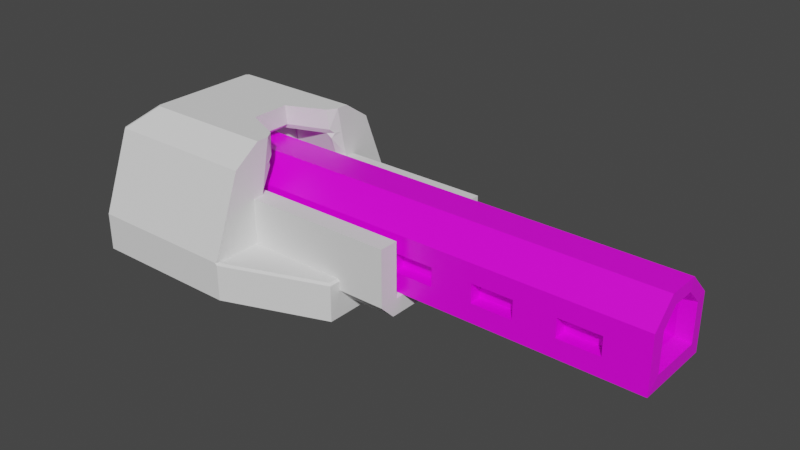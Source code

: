 # Source: Scattercannon.blend  (saved by Blender 2.90.8; exported with 4.5.12 LTS)
import bpy
from mathutils import Matrix  # noqa: F401  (used for matrix-valued properties, if any)

bpy.ops.wm.read_factory_settings(use_empty=True)
scene = bpy.context.scene
scene.name = 'Scene'

# ---- collections
col_collection = bpy.data.collections.new('Collection'); scene.collection.children.link(col_collection)

# ---- images (referenced by path relative to the original .blend; pixels are not part of the script)
import os
ASSET_DIR = os.environ.get("B2B_ASSET_DIR", "")  # directory of the original .blend (textures are referenced by path, not embedded)
HERE = os.path.dirname(os.path.abspath(__file__))  # packed textures are extracted next to this script under _unpacked/

def load_image(name, relpath, width, height, colorspace="sRGB"):
    """Load a texture the original file referenced (path relative to the .blend, or extracted next to this script)."""
    p = next((c for c in (os.path.join(HERE, relpath), os.path.join(ASSET_DIR, relpath)) if relpath and os.path.exists(c)), "")
    if p:
        img = bpy.data.images.load(p, check_existing=True)
        img.name = name
    else:  # same state as the original file: an image datablock whose file is absent (Cycles renders it pink)
        img = bpy.data.images.new(name, width, height)
        img.source = "FILE"
        img.filepath = "//" + (relpath or name)
    img.colorspace_settings.name = colorspace
    return img
img_material_base_color = load_image('Material Base Color', 'Scattercannon/ScattercannonBarrel.png', 1024, 1024, 'sRGB')

# ---- materials (node trees are filled in below, after node groups)
mat_material = bpy.data.materials.new('Material')
mat_material.alpha_threshold = 0.0
mat_material.use_transparent_shadow = False
mat_material.line_color = (0.0, 0.0, 0.0, 1.0)

# ---- material node trees
mat_material.use_nodes = True; mat_material.node_tree.nodes.clear()
_N = mat_material.node_tree.nodes; _L = mat_material.node_tree.links
n0 = _N.new('ShaderNodeOutputMaterial'); n0.name = 'Material Output'; n0.location = (300, 300)
n1 = _N.new('ShaderNodeBsdfPrincipled'); n1.name = 'Principled BSDF'; n1.location = (10, 300)
n1.distribution = 'GGX'
n1.subsurface_method = 'BURLEY'
n1.inputs[2].default_value = 0.4
n1.inputs[3].default_value = 1.45
n1.inputs[27].default_value = (0.0, 0.0, 0.0, 1.0)
n1.inputs[28].default_value = 1.0
n2 = _N.new('ShaderNodeTexImage'); n2.name = 'Image Texture'; n2.location = (-280, 280)
n2.image = img_material_base_color
_L.new(n1.outputs[0], n0.inputs[0])
_L.new(n2.outputs[0], n1.inputs[0])
n0.is_active_output = True

# ---- world
world_world = bpy.data.worlds.new('World'); scene.world = world_world
world_world.use_nodes = True; world_world.node_tree.nodes.clear()
_N = world_world.node_tree.nodes; _L = world_world.node_tree.links
n0 = _N.new('ShaderNodeOutputWorld'); n0.name = 'World Output'; n0.location = (300, 300)
n1 = _N.new('ShaderNodeBackground'); n1.name = 'Background'; n1.location = (10, 300)
n1.inputs[0].default_value = (0.05088, 0.05088, 0.05088, 1.0)
_L.new(n1.outputs[0], n0.inputs[0])
n0.is_active_output = True
world_world.color = (0.05088, 0.05088, 0.05088)
world_world.use_sun_shadow = False
world_world.sun_shadow_jitter_overblur = 0.0

# ---- meshes
me_cube = bpy.data.meshes.new('Cube')
me_cube.from_pydata([(2.052, -0.0561, 0.1436), (2.048, 0.1978, -0.1978), (2.052, -0.1349, 0.06481), (2.048, -0.1978, -0.1978), (2.052, 0.1349, -0.1262), (-0.1989, 0.1978, -0.1978), (2.052, -0.1349, -0.1262), (-0.1989, -0.1978, -0.1978), (2.048, 0.1978, 0.08223), (2.048, 0.08223, 0.1978), (2.048, -0.08223, 0.1978), (2.048, -0.1978, 0.08223), (-0.1989, 0.08223, 0.1978), (-0.1989, 0.1978, 0.08223), (-0.1989, -0.1978, 0.08223), (-0.1989, -0.08223, 0.1978), (2.052, 0.0561, 0.1436), (2.052, 0.1349, 0.06481), (1.983, -0.1192, -0.1083), (1.983, 0.1192, -0.1083), (1.983, 0.04956, 0.1301), (1.983, -0.04956, 0.1301), (1.983, 0.1192, 0.06045), (1.983, -0.1192, 0.06045), (-0.1338, -0.1192, -0.1083), (-0.1338, 0.1192, -0.1083), (-0.1338, 0.04956, 0.1301), (-0.1338, -0.04956, 0.1301), (-0.1338, 0.1192, 0.06045), (-0.1338, -0.1192, 0.06045), (2.052, -0.1349, 0.001138), (2.052, -0.1349, -0.06254), (2.048, -0.1978, -0.0111), (2.048, -0.1978, -0.1044), (-0.1989, -0.1978, -0.0111), (-0.1989, -0.1978, -0.1044), (1.983, -0.1192, 0.004202), (1.983, -0.1192, -0.05205), (-0.1338, -0.1192, 0.004202), (-0.1338, -0.1192, -0.05205), (2.052, 0.1349, 0.001138), (2.052, 0.1349, -0.06254), (-0.1989, 0.1978, -0.1044), (-0.1989, 0.1978, -0.0111), (2.048, 0.1978, -0.0111), (2.048, 0.1978, -0.1044), (1.983, 0.1192, 0.004202), (1.983, 0.1192, -0.05205), (-0.1338, 0.1192, 0.004202), (-0.1338, 0.1192, -0.05205), (1.844, 0.1978, -0.1978), (1.639, 0.1978, -0.1978), (1.435, 0.1978, -0.1978), (1.231, 0.1978, -0.1978), (1.027, 0.1978, -0.1978), (0.8224, 0.1978, -0.1978), (0.6181, 0.1978, -0.1978), (0.4139, 0.1978, -0.1978), (0.2096, 0.1978, -0.1978), (0.005378, 0.1978, -0.1978), (0.005378, -0.1978, -0.1978), (0.2096, -0.1978, -0.1978), (0.4139, -0.1978, -0.1978), (0.6181, -0.1978, -0.1978), (0.8224, -0.1978, -0.1978), (1.027, -0.1978, -0.1978), (1.231, -0.1978, -0.1978), (1.435, -0.1978, -0.1978), (1.639, -0.1978, -0.1978), (1.844, -0.1978, -0.1978), (1.844, -0.08223, 0.1978), (1.639, -0.08223, 0.1978), (1.435, -0.08223, 0.1978), (1.231, -0.08223, 0.1978), (1.027, -0.08223, 0.1978), (0.8224, -0.08223, 0.1978), (0.6181, -0.08223, 0.1978), (0.4139, -0.08223, 0.1978), (0.2096, -0.08223, 0.1978), (0.005378, -0.08223, 0.1978), (0.005378, -0.1978, 0.08223), (0.2096, -0.1978, 0.08223), (0.4139, -0.1978, 0.08223), (0.6181, -0.1978, 0.08223), (0.8224, -0.1978, 0.08223), (1.027, -0.1978, 0.08223), (1.231, -0.1978, 0.08223), (1.435, -0.1978, 0.08223), (1.639, -0.1978, 0.08223), (1.844, -0.1978, 0.08223), (0.005378, 0.08223, 0.1978), (0.2096, 0.08223, 0.1978), (0.4139, 0.08223, 0.1978), (0.6181, 0.08223, 0.1978), (0.8224, 0.08223, 0.1978), (1.027, 0.08223, 0.1978), (1.231, 0.08223, 0.1978), (1.435, 0.08223, 0.1978), (1.639, 0.08223, 0.1978), (1.844, 0.08223, 0.1978), (1.844, 0.1978, 0.08223), (1.639, 0.1978, 0.08223), (1.435, 0.1978, 0.08223), (1.231, 0.1978, 0.08223), (1.027, 0.1978, 0.08223), (0.8224, 0.1978, 0.08223), (0.6181, 0.1978, 0.08223), (0.4139, 0.1978, 0.08223), (0.2096, 0.1978, 0.08223), (0.005378, 0.1978, 0.08223), (1.844, -0.1978, -0.1044), (1.639, -0.1978, -0.1044), (1.435, -0.1978, -0.1044), (1.231, -0.1978, -0.1044), (1.027, -0.1978, -0.1044), (0.8224, -0.1978, -0.1044), (0.6181, -0.1978, -0.1044), (0.4139, -0.1978, -0.1044), (0.2096, -0.1978, -0.1044), (0.005378, -0.1978, -0.1044), (1.844, -0.1978, -0.0111), (1.639, -0.1978, -0.0111), (1.435, -0.1978, -0.0111), (1.231, -0.1978, -0.0111), (1.027, -0.1978, -0.0111), (0.8224, -0.1978, -0.0111), (0.6181, -0.1978, -0.0111), (0.4139, -0.1978, -0.0111), (0.2096, -0.1978, -0.0111), (0.005378, -0.1978, -0.0111), (0.005378, 0.1978, -0.1044), (0.2096, 0.1978, -0.1044), (0.4139, 0.1978, -0.1044), (0.6181, 0.1978, -0.1044), (0.8224, 0.1978, -0.1044), (1.027, 0.1978, -0.1044), (1.231, 0.1978, -0.1044), (1.435, 0.1978, -0.1044), (1.639, 0.1978, -0.1044), (1.844, 0.1978, -0.1044), (0.005378, 0.1978, -0.0111), (0.2096, 0.1978, -0.0111), (0.4139, 0.1978, -0.0111), (0.6181, 0.1978, -0.0111), (0.8224, 0.1978, -0.0111), (1.027, 0.1978, -0.0111), (1.231, 0.1978, -0.0111), (1.435, 0.1978, -0.0111), (1.639, 0.1978, -0.0111), (1.844, 0.1978, -0.0111), (1.844, -0.1334, -0.1044), (1.639, -0.1334, -0.1044), (1.435, -0.1334, -0.1044), (1.231, -0.1334, -0.1044), (1.027, -0.1334, -0.1044), (0.8224, -0.1334, -0.1044), (0.6181, -0.1334, -0.1044), (0.4139, -0.1334, -0.1044), (0.2096, -0.1334, -0.1044), (0.005378, -0.1334, -0.1044), (1.844, -0.1334, -0.0111), (1.639, -0.1334, -0.0111), (1.435, -0.1334, -0.0111), (1.231, -0.1334, -0.0111), (1.027, -0.1334, -0.0111), (0.8224, -0.1334, -0.0111), (0.6181, -0.1334, -0.0111), (0.4139, -0.1334, -0.0111), (0.2096, -0.1334, -0.0111), (0.005378, -0.1334, -0.0111), (0.005378, 0.1334, -0.1044), (0.2096, 0.1334, -0.1044), (0.4139, 0.1334, -0.1044), (0.6181, 0.1334, -0.1044), (0.8224, 0.1334, -0.1044), (1.027, 0.1334, -0.1044), (1.231, 0.1334, -0.1044), (1.435, 0.1334, -0.1044), (1.639, 0.1334, -0.1044), (1.844, 0.1334, -0.1044), (0.005378, 0.1334, -0.0111), (0.2096, 0.1334, -0.0111), (0.4139, 0.1334, -0.0111), (0.6181, 0.1334, -0.0111), (0.8224, 0.1334, -0.0111), (1.027, 0.1334, -0.0111), (1.231, 0.1334, -0.0111), (1.435, 0.1334, -0.0111), (1.639, 0.1334, -0.0111), (1.844, 0.1334, -0.0111)], [], [(129, 80, 14, 34), (7, 35, 34, 14, 15, 12, 13, 43, 42, 5), (31, 6, 18, 37), (50, 1, 3, 69), (90, 12, 15, 79), (33, 3, 6, 31), (79, 15, 14, 80), (99, 9, 8, 100), (149, 100, 8, 44), (10, 11, 2, 0), (44, 8, 17, 40), (9, 10, 0, 16), (3, 1, 4, 6), (8, 9, 16, 17), (21, 23, 29, 27), (40, 17, 22, 46), (16, 0, 21, 20), (0, 2, 23, 21), (17, 16, 20, 22), (6, 4, 19, 18), (25, 49, 48, 28, 26, 27, 29, 38, 39, 24), (22, 20, 26, 28), (18, 19, 25, 24), (37, 18, 24, 39), (46, 22, 28, 48), (20, 21, 27, 26), (23, 36, 38, 29), (36, 37, 39, 38), (11, 32, 30, 2), (32, 33, 31, 30), (2, 30, 36, 23), (30, 31, 37, 36), (60, 119, 35, 7), (119, 129, 34, 35), (19, 47, 49, 25), (47, 46, 48, 49), (4, 41, 47, 19), (41, 40, 46, 47), (1, 45, 41, 4), (45, 44, 40, 41), (50, 139, 45, 1), (139, 149, 44, 45), (42, 43, 140, 130), (125, 115, 155, 165), (131, 141, 142, 132), (120, 121, 161, 160), (133, 143, 144, 134), (114, 124, 164, 154), (135, 145, 146, 136), (146, 147, 187, 186), (137, 147, 148, 138), (133, 132, 172, 173), (5, 42, 130, 59), (59, 130, 131, 58), (58, 131, 132, 57), (57, 132, 133, 56), (56, 133, 134, 55), (55, 134, 135, 54), (54, 135, 136, 53), (53, 136, 137, 52), (52, 137, 138, 51), (51, 138, 139, 50), (33, 32, 120, 110), (123, 113, 153, 163), (111, 121, 122, 112), (119, 118, 158, 159), (113, 123, 124, 114), (149, 139, 179, 189), (115, 125, 126, 116), (112, 122, 162, 152), (117, 127, 128, 118), (144, 145, 185, 184), (3, 33, 110, 69), (69, 110, 111, 68), (68, 111, 112, 67), (67, 112, 113, 66), (66, 113, 114, 65), (65, 114, 115, 64), (64, 115, 116, 63), (63, 116, 117, 62), (62, 117, 118, 61), (61, 118, 119, 60), (43, 13, 109, 140), (140, 109, 108, 141), (141, 108, 107, 142), (142, 107, 106, 143), (143, 106, 105, 144), (144, 105, 104, 145), (145, 104, 103, 146), (146, 103, 102, 147), (147, 102, 101, 148), (148, 101, 100, 149), (12, 90, 109, 13), (90, 91, 108, 109), (91, 92, 107, 108), (92, 93, 106, 107), (93, 94, 105, 106), (94, 95, 104, 105), (95, 96, 103, 104), (96, 97, 102, 103), (97, 98, 101, 102), (98, 99, 100, 101), (10, 70, 89, 11), (70, 71, 88, 89), (71, 72, 87, 88), (72, 73, 86, 87), (73, 74, 85, 86), (74, 75, 84, 85), (75, 76, 83, 84), (76, 77, 82, 83), (77, 78, 81, 82), (78, 79, 80, 81), (9, 99, 70, 10), (99, 98, 71, 70), (98, 97, 72, 71), (97, 96, 73, 72), (96, 95, 74, 73), (95, 94, 75, 74), (94, 93, 76, 75), (93, 92, 77, 76), (92, 91, 78, 77), (91, 90, 79, 78), (5, 59, 60, 7), (59, 58, 61, 60), (58, 57, 62, 61), (57, 56, 63, 62), (56, 55, 64, 63), (55, 54, 65, 64), (54, 53, 66, 65), (53, 52, 67, 66), (52, 51, 68, 67), (51, 50, 69, 68), (32, 11, 89, 120), (120, 89, 88, 121), (121, 88, 87, 122), (122, 87, 86, 123), (123, 86, 85, 124), (124, 85, 84, 125), (125, 84, 83, 126), (126, 83, 82, 127), (127, 82, 81, 128), (128, 81, 80, 129), (170, 180, 181, 171), (172, 182, 183, 173), (174, 184, 185, 175), (176, 186, 187, 177), (178, 188, 189, 179), (150, 160, 161, 151), (152, 162, 163, 153), (154, 164, 165, 155), (156, 166, 167, 157), (158, 168, 169, 159), (135, 134, 174, 175), (148, 149, 189, 188), (116, 126, 166, 156), (122, 123, 163, 162), (130, 140, 180, 170), (127, 117, 157, 167), (137, 136, 176, 177), (141, 131, 171, 181), (118, 128, 168, 158), (111, 110, 150, 151), (124, 125, 165, 164), (132, 142, 182, 172), (129, 119, 159, 169), (139, 138, 178, 179), (143, 133, 173, 183), (113, 112, 152, 153), (126, 127, 167, 166), (134, 144, 184, 174), (140, 141, 181, 180), (145, 135, 175, 185), (115, 114, 154, 155), (128, 129, 169, 168), (136, 146, 186, 176), (142, 143, 183, 182), (110, 120, 160, 150), (147, 137, 177, 187), (117, 116, 156, 157), (121, 111, 151, 161), (131, 130, 170, 171), (138, 148, 188, 178)])
_uv = me_cube.uv_layers.new(name='UVMap')
_uv.uv.foreach_set('vector', [0.493, 0.9773, 0.552, 0.9773, 0.552, 1.0, 0.493, 1.0, 0.375, 0.0, 0.434, 0.0, 0.493, 0.0, 0.552, 0.0, 0.625, 0.07302, 0.625, 0.177, 0.552, 0.25, 0.493, 0.25, 0.434, 0.25, 0.375, 0.25, 0.434, 0.75, 0.375, 0.75, 0.375, 0.75, 0.434, 0.75, 0.3523, 0.5, 0.375, 0.5, 0.375, 0.75, 0.3523, 0.75, 0.8523, 0.573, 0.875, 0.573, 0.875, 0.677, 0.8523, 0.677, 0.434, 0.75, 0.375, 0.75, 0.375, 0.75, 0.434, 0.75, 0.625, 0.9773, 0.625, 1.0, 0.552, 1.0, 0.552, 0.9773, 0.625, 0.4773, 0.625, 0.5, 0.552, 0.5, 0.552, 0.4773, 0.493, 0.4773, 0.552, 0.4773, 0.552, 0.5, 0.493, 0.5, 0.625, 0.75, 0.552, 0.75, 0.552, 0.75, 0.625, 0.75, 0.493, 0.5, 0.552, 0.5, 0.552, 0.5, 0.493, 0.5, 0.625, 0.573, 0.625, 0.677, 0.625, 0.677, 0.625, 0.573, 0.375, 0.75, 0.375, 0.5, 0.375, 0.5, 0.375, 0.75, 0.552, 0.5, 0.625, 0.5, 0.625, 0.5, 0.552, 0.5, 0.625, 0.75, 0.552, 0.75, 0.552, 0.75, 0.625, 0.75, 0.493, 0.5, 0.552, 0.5, 0.552, 0.5, 0.493, 0.5, 0.625, 0.573, 0.625, 0.677, 0.625, 0.677, 0.625, 0.573, 0.625, 0.75, 0.552, 0.75, 0.552, 0.75, 0.625, 0.75, 0.552, 0.5, 0.625, 0.5, 0.625, 0.5, 0.552, 0.5, 0.375, 0.75, 0.375, 0.5, 0.375, 0.5, 0.375, 0.75, 0.375, 0.5, 0.434, 0.5, 0.493, 0.5, 0.552, 0.5, 0.625, 0.573, 0.625, 0.677, 0.552, 0.75, 0.493, 0.75, 0.434, 0.75, 0.375, 0.75, 0.552, 0.5, 0.625, 0.5, 0.625, 0.5, 0.552, 0.5, 0.375, 0.75, 0.375, 0.5, 0.375, 0.5, 0.375, 0.75, 0.434, 0.75, 0.375, 0.75, 0.375, 0.75, 0.434, 0.75, 0.493, 0.5, 0.552, 0.5, 0.552, 0.5, 0.493, 0.5, 0.625, 0.573, 0.625, 0.677, 0.625, 0.677, 0.625, 0.573, 0.552, 0.75, 0.493, 0.75, 0.493, 0.75, 0.552, 0.75, 0.493, 0.75, 0.434, 0.75, 0.434, 0.75, 0.493, 0.75, 0.552, 0.75, 0.493, 0.75, 0.493, 0.75, 0.552, 0.75, 0.493, 0.75, 0.434, 0.75, 0.434, 0.75, 0.493, 0.75, 0.552, 0.75, 0.493, 0.75, 0.493, 0.75, 0.552, 0.75, 0.493, 0.75, 0.434, 0.75, 0.434, 0.75, 0.493, 0.75, 0.375, 0.9773, 0.434, 0.9773, 0.434, 1.0, 0.375, 1.0, 0.434, 0.9773, 0.493, 0.9773, 0.493, 1.0, 0.434, 1.0, 0.375, 0.5, 0.434, 0.5, 0.434, 0.5, 0.375, 0.5, 0.434, 0.5, 0.493, 0.5, 0.493, 0.5, 0.434, 0.5, 0.375, 0.5, 0.434, 0.5, 0.434, 0.5, 0.375, 0.5, 0.434, 0.5, 0.493, 0.5, 0.493, 0.5, 0.434, 0.5, 0.375, 0.5, 0.434, 0.5, 0.434, 0.5, 0.375, 0.5, 0.434, 0.5, 0.493, 0.5, 0.493, 0.5, 0.434, 0.5, 0.375, 0.4773, 0.434, 0.4773, 0.434, 0.5, 0.375, 0.5, 0.434, 0.4773, 0.493, 0.4773, 0.493, 0.5, 0.434, 0.5, 0.434, 0.25, 0.493, 0.25, 0.493, 0.2727, 0.434, 0.2727, 0.7612, 0.8876, 0.7022, 0.8876, 0.7022, 0.8876, 0.7612, 0.8876, 0.434, 0.2955, 0.493, 0.2955, 0.493, 0.3182, 0.434, 0.3182, 0.7612, 0.774, 0.7612, 0.7967, 0.7612, 0.7967, 0.7612, 0.774, 0.434, 0.3409, 0.493, 0.3409, 0.493, 0.3636, 0.434, 0.3636, 0.7022, 0.8649, 0.7612, 0.8649, 0.7612, 0.8649, 0.7022, 0.8649, 0.434, 0.3864, 0.493, 0.3864, 0.493, 0.4091, 0.434, 0.4091, 0.8338, 0.9111, 0.8338, 0.9338, 0.8338, 0.9338, 0.8338, 0.9111, 0.434, 0.4318, 0.493, 0.4318, 0.493, 0.4545, 0.434, 0.4545, 0.7748, 0.8429, 0.7748, 0.8202, 0.7748, 0.8202, 0.7748, 0.8429, 0.375, 0.25, 0.434, 0.25, 0.434, 0.2727, 0.375, 0.2727, 0.375, 0.2727, 0.434, 0.2727, 0.434, 0.2955, 0.375, 0.2955, 0.375, 0.2955, 0.434, 0.2955, 0.434, 0.3182, 0.375, 0.3182, 0.375, 0.3182, 0.434, 0.3182, 0.434, 0.3409, 0.375, 0.3409, 0.375, 0.3409, 0.434, 0.3409, 0.434, 0.3636, 0.375, 0.3636, 0.375, 0.3636, 0.434, 0.3636, 0.434, 0.3864, 0.375, 0.3864, 0.375, 0.3864, 0.434, 0.3864, 0.434, 0.4091, 0.375, 0.4091, 0.375, 0.4091, 0.434, 0.4091, 0.434, 0.4318, 0.375, 0.4318, 0.375, 0.4318, 0.434, 0.4318, 0.434, 0.4545, 0.375, 0.4545, 0.375, 0.4545, 0.434, 0.4545, 0.434, 0.4773, 0.375, 0.4773, 0.434, 0.75, 0.493, 0.75, 0.493, 0.7727, 0.434, 0.7727, 0.7612, 0.8421, 0.7022, 0.8421, 0.7022, 0.8421, 0.7612, 0.8421, 0.434, 0.7955, 0.493, 0.7955, 0.493, 0.8182, 0.434, 0.8182, 0.7022, 0.9785, 0.7022, 0.9558, 0.7022, 0.9558, 0.7022, 0.9785, 0.434, 0.8409, 0.493, 0.8409, 0.493, 0.8636, 0.434, 0.8636, 0.8338, 0.9793, 0.7748, 0.9793, 0.7748, 0.9793, 0.8338, 0.9793, 0.434, 0.8864, 0.493, 0.8864, 0.493, 0.9091, 0.434, 0.9091, 0.7022, 0.8194, 0.7612, 0.8194, 0.7612, 0.8194, 0.7022, 0.8194, 0.434, 0.9318, 0.493, 0.9318, 0.493, 0.9545, 0.434, 0.9545, 0.8338, 0.8656, 0.8338, 0.8884, 0.8338, 0.8884, 0.8338, 0.8656, 0.375, 0.75, 0.434, 0.75, 0.434, 0.7727, 0.375, 0.7727, 0.375, 0.7727, 0.434, 0.7727, 0.434, 0.7955, 0.375, 0.7955, 0.375, 0.7955, 0.434, 0.7955, 0.434, 0.8182, 0.375, 0.8182, 0.375, 0.8182, 0.434, 0.8182, 0.434, 0.8409, 0.375, 0.8409, 0.375, 0.8409, 0.434, 0.8409, 0.434, 0.8636, 0.375, 0.8636, 0.375, 0.8636, 0.434, 0.8636, 0.434, 0.8864, 0.375, 0.8864, 0.375, 0.8864, 0.434, 0.8864, 0.434, 0.9091, 0.375, 0.9091, 0.375, 0.9091, 0.434, 0.9091, 0.434, 0.9318, 0.375, 0.9318, 0.375, 0.9318, 0.434, 0.9318, 0.434, 0.9545, 0.375, 0.9545, 0.375, 0.9545, 0.434, 0.9545, 0.434, 0.9773, 0.375, 0.9773, 0.493, 0.25, 0.552, 0.25, 0.552, 0.2727, 0.493, 0.2727, 0.493, 0.2727, 0.552, 0.2727, 0.552, 0.2955, 0.493, 0.2955, 0.493, 0.2955, 0.552, 0.2955, 0.552, 0.3182, 0.493, 0.3182, 0.493, 0.3182, 0.552, 0.3182, 0.552, 0.3409, 0.493, 0.3409, 0.493, 0.3409, 0.552, 0.3409, 0.552, 0.3636, 0.493, 0.3636, 0.493, 0.3636, 0.552, 0.3636, 0.552, 0.3864, 0.493, 0.3864, 0.493, 0.3864, 0.552, 0.3864, 0.552, 0.4091, 0.493, 0.4091, 0.493, 0.4091, 0.552, 0.4091, 0.552, 0.4318, 0.493, 0.4318, 0.493, 0.4318, 0.552, 0.4318, 0.552, 0.4545, 0.493, 0.4545, 0.493, 0.4545, 0.552, 0.4545, 0.552, 0.4773, 0.493, 0.4773, 0.625, 0.25, 0.625, 0.2727, 0.552, 0.2727, 0.552, 0.25, 0.625, 0.2727, 0.625, 0.2955, 0.552, 0.2955, 0.552, 0.2727, 0.625, 0.2955, 0.625, 0.3182, 0.552, 0.3182, 0.552, 0.2955, 0.625, 0.3182, 0.625, 0.3409, 0.552, 0.3409, 0.552, 0.3182, 0.625, 0.3409, 0.625, 0.3636, 0.552, 0.3636, 0.552, 0.3409, 0.625, 0.3636, 0.625, 0.3864, 0.552, 0.3864, 0.552, 0.3636, 0.625, 0.3864, 0.625, 0.4091, 0.552, 0.4091, 0.552, 0.3864, 0.625, 0.4091, 0.625, 0.4318, 0.552, 0.4318, 0.552, 0.4091, 0.625, 0.4318, 0.625, 0.4545, 0.552, 0.4545, 0.552, 0.4318, 0.625, 0.4545, 0.625, 0.4773, 0.552, 0.4773, 0.552, 0.4545, 0.625, 0.75, 0.625, 0.7727, 0.552, 0.7727, 0.552, 0.75, 0.625, 0.7727, 0.625, 0.7955, 0.552, 0.7955, 0.552, 0.7727, 0.625, 0.7955, 0.625, 0.8182, 0.552, 0.8182, 0.552, 0.7955, 0.625, 0.8182, 0.625, 0.8409, 0.552, 0.8409, 0.552, 0.8182, 0.625, 0.8409, 0.625, 0.8636, 0.552, 0.8636, 0.552, 0.8409, 0.625, 0.8636, 0.625, 0.8864, 0.552, 0.8864, 0.552, 0.8636, 0.625, 0.8864, 0.625, 0.9091, 0.552, 0.9091, 0.552, 0.8864, 0.625, 0.9091, 0.625, 0.9318, 0.552, 0.9318, 0.552, 0.9091, 0.625, 0.9318, 0.625, 0.9545, 0.552, 0.9545, 0.552, 0.9318, 0.625, 0.9545, 0.625, 0.9773, 0.552, 0.9773, 0.552, 0.9545, 0.625, 0.573, 0.6477, 0.573, 0.6477, 0.677, 0.625, 0.677, 0.6477, 0.573, 0.6705, 0.573, 0.6705, 0.677, 0.6477, 0.677, 0.6705, 0.573, 0.6932, 0.573, 0.6932, 0.677, 0.6705, 0.677, 0.6932, 0.573, 0.7159, 0.573, 0.7159, 0.677, 0.6932, 0.677, 0.7159, 0.573, 0.7386, 0.573, 0.7386, 0.677, 0.7159, 0.677, 0.7386, 0.573, 0.7614, 0.573, 0.7614, 0.677, 0.7386, 0.677, 0.7614, 0.573, 0.7841, 0.573, 0.7841, 0.677, 0.7614, 0.677, 0.7841, 0.573, 0.8068, 0.573, 0.8068, 0.677, 0.7841, 0.677, 0.8068, 0.573, 0.8295, 0.573, 0.8295, 0.677, 0.8068, 0.677, 0.8295, 0.573, 0.8523, 0.573, 0.8523, 0.677, 0.8295, 0.677, 0.125, 0.5, 0.1477, 0.5, 0.1477, 0.75, 0.125, 0.75, 0.1477, 0.5, 0.1705, 0.5, 0.1705, 0.75, 0.1477, 0.75, 0.1705, 0.5, 0.1932, 0.5, 0.1932, 0.75, 0.1705, 0.75, 0.1932, 0.5, 0.2159, 0.5, 0.2159, 0.75, 0.1932, 0.75, 0.2159, 0.5, 0.2386, 0.5, 0.2386, 0.75, 0.2159, 0.75, 0.2386, 0.5, 0.2614, 0.5, 0.2614, 0.75, 0.2386, 0.75, 0.2614, 0.5, 0.2841, 0.5, 0.2841, 0.75, 0.2614, 0.75, 0.2841, 0.5, 0.3068, 0.5, 0.3068, 0.75, 0.2841, 0.75, 0.3068, 0.5, 0.3295, 0.5, 0.3295, 0.75, 0.3068, 0.75, 0.3295, 0.5, 0.3523, 0.5, 0.3523, 0.75, 0.3295, 0.75, 0.493, 0.75, 0.552, 0.75, 0.552, 0.7727, 0.493, 0.7727, 0.493, 0.7727, 0.552, 0.7727, 0.552, 0.7955, 0.493, 0.7955, 0.493, 0.7955, 0.552, 0.7955, 0.552, 0.8182, 0.493, 0.8182, 0.493, 0.8182, 0.552, 0.8182, 0.552, 0.8409, 0.493, 0.8409, 0.493, 0.8409, 0.552, 0.8409, 0.552, 0.8636, 0.493, 0.8636, 0.493, 0.8636, 0.552, 0.8636, 0.552, 0.8864, 0.493, 0.8864, 0.493, 0.8864, 0.552, 0.8864, 0.552, 0.9091, 0.493, 0.9091, 0.493, 0.9091, 0.552, 0.9091, 0.552, 0.9318, 0.493, 0.9318, 0.493, 0.9318, 0.552, 0.9318, 0.552, 0.9545, 0.493, 0.9545, 0.493, 0.9545, 0.552, 0.9545, 0.552, 0.9773, 0.493, 0.9773, 0.8295, 0.2434, 0.8885, 0.2434, 0.8885, 0.2662, 0.8295, 0.2662, 0.8295, 0.2889, 0.8885, 0.2889, 0.8885, 0.3116, 0.8295, 0.3116, 0.8295, 0.3343, 0.8885, 0.3343, 0.8885, 0.3571, 0.8295, 0.3571, 0.8295, 0.3798, 0.8885, 0.3798, 0.8885, 0.4025, 0.8295, 0.4025, 0.8295, 0.4252, 0.8885, 0.4252, 0.8885, 0.448, 0.8295, 0.448, 0.7563, 0.2444, 0.8153, 0.2444, 0.8153, 0.2671, 0.7563, 0.2671, 0.7563, 0.2899, 0.8153, 0.2899, 0.8153, 0.3126, 0.7563, 0.3126, 0.7563, 0.3353, 0.8153, 0.3353, 0.8153, 0.358, 0.7563, 0.358, 0.7563, 0.3808, 0.8153, 0.3808, 0.8153, 0.4035, 0.7563, 0.4035, 0.7563, 0.4262, 0.8153, 0.4262, 0.8153, 0.449, 0.7563, 0.449, 0.7748, 0.8884, 0.7748, 0.8656, 0.7748, 0.8656, 0.7748, 0.8884, 0.8338, 0.9565, 0.8338, 0.9793, 0.8338, 0.9793, 0.8338, 0.9565, 0.7022, 0.9103, 0.7612, 0.9103, 0.7612, 0.9103, 0.7022, 0.9103, 0.7612, 0.8194, 0.7612, 0.8421, 0.7612, 0.8421, 0.7612, 0.8194, 0.7748, 0.7747, 0.8338, 0.7747, 0.8338, 0.7747, 0.7748, 0.7747, 0.7612, 0.933, 0.7022, 0.933, 0.7022, 0.933, 0.7612, 0.933, 0.7748, 0.9338, 0.7748, 0.9111, 0.7748, 0.9111, 0.7748, 0.9338, 0.8338, 0.7975, 0.7748, 0.7975, 0.7748, 0.7975, 0.8338, 0.7975, 0.7022, 0.9558, 0.7612, 0.9558, 0.7612, 0.9558, 0.7022, 0.9558, 0.7022, 0.7967, 0.7022, 0.774, 0.7022, 0.774, 0.7022, 0.7967, 0.7612, 0.8649, 0.7612, 0.8876, 0.7612, 0.8876, 0.7612, 0.8649, 0.7748, 0.8202, 0.8338, 0.8202, 0.8338, 0.8202, 0.7748, 0.8202, 0.7612, 0.9785, 0.7022, 0.9785, 0.7022, 0.9785, 0.7612, 0.9785, 0.7748, 0.9793, 0.7748, 0.9565, 0.7748, 0.9565, 0.7748, 0.9793, 0.8338, 0.8429, 0.7748, 0.8429, 0.7748, 0.8429, 0.8338, 0.8429, 0.7022, 0.8421, 0.7022, 0.8194, 0.7022, 0.8194, 0.7022, 0.8421, 0.7612, 0.9103, 0.7612, 0.933, 0.7612, 0.933, 0.7612, 0.9103, 0.7748, 0.8656, 0.8338, 0.8656, 0.8338, 0.8656, 0.7748, 0.8656, 0.8338, 0.7747, 0.8338, 0.7975, 0.8338, 0.7975, 0.8338, 0.7747, 0.8338, 0.8884, 0.7748, 0.8884, 0.7748, 0.8884, 0.8338, 0.8884, 0.7022, 0.8876, 0.7022, 0.8649, 0.7022, 0.8649, 0.7022, 0.8876, 0.7612, 0.9558, 0.7612, 0.9785, 0.7612, 0.9785, 0.7612, 0.9558, 0.7748, 0.9111, 0.8338, 0.9111, 0.8338, 0.9111, 0.7748, 0.9111, 0.8338, 0.8202, 0.8338, 0.8429, 0.8338, 0.8429, 0.8338, 0.8202, 0.7022, 0.774, 0.7612, 0.774, 0.7612, 0.774, 0.7022, 0.774, 0.8338, 0.9338, 0.7748, 0.9338, 0.7748, 0.9338, 0.8338, 0.9338, 0.7022, 0.933, 0.7022, 0.9103, 0.7022, 0.9103, 0.7022, 0.933, 0.7612, 0.7967, 0.7022, 0.7967, 0.7022, 0.7967, 0.7612, 0.7967, 0.7748, 0.7975, 0.7748, 0.7747, 0.7748, 0.7747, 0.7748, 0.7975, 0.7748, 0.9565, 0.8338, 0.9565, 0.8338, 0.9565, 0.7748, 0.9565])
me_cube.materials.append(mat_material)
me_cube.use_remesh_preserve_volume = False
me_cube.use_remesh_preserve_attributes = False
me_cube.use_mirror_vertex_groups = False
me_cube.update()
me_cube_001 = bpy.data.meshes.new('Cube.001')
me_cube_001.from_pydata([(-0.3405, -0.3352, 0.07562), (-0.3405, 0.3352, 0.07562), (0.4996, -0.3352, 0.07562), (0.4996, 0.3352, 0.07562), (-0.3405, -0.238, 0.07562), (-0.3405, 0.238, 0.07562), (0.4996, 0.238, 0.07562), (0.4996, -0.238, 0.07562), (-0.3405, -0.238, -0.2011), (-0.3405, 0.238, -0.2011), (0.4996, 0.238, -0.2011), (0.4996, -0.238, -0.2011), (-0.3405, -0.2605, -0.2823), (-0.3405, -0.3352, -0.2076), (-0.3405, -0.2779, -0.2344), (-0.3405, 0.3352, -0.2076), (-0.3405, 0.2605, -0.2823), (-0.3405, 0.2779, -0.2344), (0.4996, -0.3352, -0.2076), (0.4996, -0.2605, -0.2823), (0.4996, -0.2779, -0.2344), (0.4996, 0.2605, -0.2823), (0.4996, 0.3352, -0.2076), (0.4996, 0.2779, -0.2344)], [], [(3, 6, 10, 23, 22), (20, 19, 21, 23, 10, 11), (2, 18, 20, 11, 7), (16, 21, 19, 12), (14, 13, 0, 4, 8), (15, 1, 3, 22), (6, 5, 9, 10), (0, 2, 7, 4), (3, 1, 5, 6), (18, 2, 0, 13), (10, 9, 8, 11), (15, 17, 9, 5, 1), (4, 7, 11, 8), (12, 13, 14), (15, 16, 17), (18, 19, 20), (21, 22, 23), (21, 16, 15, 22), (12, 19, 18, 13), (17, 16, 12, 14, 8, 9)])
_uv = me_cube_001.uv_layers.new(name='UVMap')
_uv.uv.foreach_set('vector', [0.625, 0.5, 0.625, 0.5, 0.625, 0.5, 0.5225, 0.5, 0.4272, 0.5, 0.5225, 0.75, 0.375, 0.7221, 0.375, 0.5279, 0.5225, 0.5, 0.625, 0.5, 0.625, 0.75, 0.625, 0.75, 0.4272, 0.75, 0.5225, 0.75, 0.625, 0.75, 0.625, 0.75, 0.125, 0.5279, 0.375, 0.5279, 0.375, 0.7221, 0.125, 0.7221, 0.5675, 0.75, 0.2293, 0.8022, 0.625, 1.0, 0.625, 1.0, 0.875, 0.75, 0.4272, 0.25, 0.625, 0.25, 0.625, 0.5, 0.4272, 0.5, 0.625, 0.5, 0.625, 0.25, 0.625, 0.25, 0.625, 0.5, 0.625, 1.0, 0.625, 0.75, 0.625, 0.75, 0.625, 1.0, 0.625, 0.5, 0.625, 0.25, 0.625, 0.25, 0.625, 0.5, 0.4272, 0.75, 0.625, 0.75, 0.625, 1.0, 0.4272, 1.0, 0.625, 0.5, 0.875, 0.5, 0.875, 0.75, 0.625, 0.75, 0.4272, 0.25, 0.5225, 0.25, 0.625, 0.25, 0.625, 0.25, 0.625, 0.25, 0.625, 1.0, 0.625, 0.75, 0.625, 0.75, 0.625, 1.0, 0.1529, 0.6943, 0.4085, 0.75, 0.5675, 0.75, 0.6328, 0.1813, 0.3471, 0.3057, 0.5225, 0.25, 0.6052, 0.7843, 0.375, 0.7221, 0.5225, 0.75, 0.375, 0.5279, 0.4695, 0.5, 0.5225, 0.5, 0.375, 0.5279, 0.125, 0.5279, 0.125, 0.5, 0.375, 0.5, 0.125, 0.7221, 0.375, 0.7221, 0.375, 0.75, 0.125, 0.75, 0.5225, 0.25, 0.3471, 0.3057, 0.1529, 0.6943, 0.5675, 0.75, 0.875, 0.75, 0.625, 0.25])
me_cube_001.use_remesh_fix_poles = True
me_cube_001.use_remesh_preserve_attributes = False
me_cube_001.use_mirror_vertex_groups = False
me_cube_001.update()
me_cube_002 = bpy.data.meshes.new('Cube.002')
me_cube_002.from_pydata([(0.2582, -0.3931, -0.3418), (0.2582, 0.3931, -0.3418), (-0.2547, -0.5824, -0.3418), (-0.2547, 0.5824, -0.3418), (-0.2547, 0.2912, -0.1524), (-0.2547, 0.0, -0.1524), (-0.2547, -0.2912, -0.1524), (-0.2547, -0.4404, 0.2182), (-0.2547, -0.4878, 0.0947), (-0.2547, -0.5351, -0.02883), (-0.2547, 0.4404, 0.2182), (-0.2547, 0.4878, 0.0947), (-0.2547, 0.5351, -0.02883), (-0.4746, 0.0, 0.3418), (-0.5446, 0.2912, -0.1524), (-0.5446, 0.0, -0.1524), (-0.5446, -0.2912, -0.1524), (-0.5446, 0.2675, -0.02883), (-0.5446, -2.98e-08, -0.02883), (-0.5446, -0.2675, -0.02883), (-0.5446, 0.2439, 0.0947), (-0.5446, 0.0, 0.0947), (-0.5446, -0.2439, 0.0947), (-0.5446, 0.2202, 0.2182), (-0.5446, 0.0, 0.2182), (-0.5446, -0.2202, 0.2182), (-0.2547, 0.1456, -0.1524), (-0.4746, 0.09828, 0.3418), (-0.5446, 0.1456, -0.1524), (-0.5446, 0.1338, -0.02883), (-0.5446, 0.1219, 0.0947), (-0.5446, 0.1101, 0.2182), (-0.2547, -0.1456, -0.1524), (-0.4746, -0.09828, 0.3418), (-0.5446, -0.1456, -0.1524), (-0.5446, -0.1338, -0.02883), (-0.5446, -0.1219, 0.0947), (-0.5446, -0.1101, 0.2182), (-0.2845, 0.1832, 0.3418), (-0.2547, 0.2297, 0.3418), (-0.2547, -0.2297, 0.3418), (-0.2845, -0.1832, 0.3418), (-0.2547, 0.3007, -0.02883), (-0.2873, 0.2675, -0.02883), (-0.2547, 0.2737, -0.06083), (-0.2873, -0.2675, -0.02883), (-0.2547, -0.3007, -0.02883), (-0.2547, -0.2737, -0.06083), (-0.2547, 0.2771, 0.0947), (-0.2873, 0.2439, 0.0947), (-0.2873, -0.2439, 0.0947), (-0.2547, -0.2771, 0.0947), (-0.2547, 0.2534, 0.2182), (-0.2547, -0.2534, 0.2182), (-0.4746, 0.0, 0.2435), (-0.5049, 0.0, 0.2182), (-0.5051, 0.1101, 0.2182), (-0.4746, 0.1077, 0.2435), (-0.4746, -0.1077, 0.2435), (-0.5051, -0.1101, 0.2182), (-0.2769, 0.1928, 0.2388), (-0.3011, 0.1976, 0.2139), (-0.2774, 0.2047, 0.1902), (-0.2667, 0.219, 0.2154), (-0.3011, -0.1976, 0.2139), (-0.2769, -0.1928, 0.2388), (-0.2667, -0.219, 0.2154), (-0.2774, -0.2047, 0.1902), (0.2475, -0.3857, -0.1524), (0.2582, -0.3931, -0.163), (0.2475, 0.3857, -0.1524), (0.2582, 0.3931, -0.163), (-0.2547, -0.5824, -0.163), (-0.2547, -0.571, -0.1524), (-0.2547, -0.5786, -0.1424), (-0.2654, -0.5824, -0.1524), (-0.2547, 0.571, -0.1524), (-0.2547, 0.5824, -0.163), (-0.2654, 0.5824, -0.1524), (-0.2547, 0.5786, -0.1424), (-0.2547, -0.2924, 0.3418), (-0.2547, -0.4299, 0.2458), (-0.2547, 0.4299, 0.2458), (-0.2547, 0.2924, 0.3418), (-1.041, 0.5691, -0.1524), (-1.028, 0.5824, -0.1524), (-1.028, -0.5824, -0.1524), (-1.041, -0.5691, -0.1524), (-1.028, -0.5824, -0.3418), (-1.041, -0.5691, -0.3418), (-1.041, 0.5691, -0.3418), (-1.028, 0.5824, -0.3418), (-0.9402, -0.2788, 0.3418), (-0.9275, -0.2924, 0.3418), (-1.041, -0.4164, 0.2457), (-1.028, -0.4299, 0.2457), (-0.9275, 0.2924, 0.3418), (-0.9402, 0.2788, 0.3418), (-1.028, 0.4299, 0.2457), (-1.041, 0.4164, 0.2457)], [], [(3, 77, 71, 1), (76, 4, 26, 5, 32, 6, 73, 68, 70), (91, 85, 78, 77, 3), (9, 74, 73), (2, 72, 75, 86, 88), (96, 83, 82, 98), (42, 44, 4), (59, 64, 25, 37), (53, 40, 80, 81, 7), (80, 93, 95, 81), (10, 82, 83, 39, 52), (2, 3, 1, 0), (72, 2, 0, 69), (45, 47, 6, 16, 19), (50, 45, 19, 22), (43, 49, 20, 17), (60, 38, 27, 57), (26, 4, 14, 28), (4, 44, 43, 17, 14), (85, 98, 82, 10, 11, 12, 79, 78), (46, 51, 8, 9), (40, 53, 66, 65, 41), (51, 53, 7, 8), (58, 33, 41, 65), (61, 56, 31, 23), (12, 11, 48, 42), (28, 29, 18, 15), (34, 35, 19, 16), (29, 30, 21, 18), (35, 36, 22, 19), (30, 31, 24, 21), (36, 37, 25, 22), (54, 13, 33, 58), (75, 74, 9, 8, 7, 81, 95, 86), (32, 5, 15, 34), (11, 10, 52, 48), (38, 60, 63, 52, 39), (20, 23, 31, 30), (17, 20, 30, 29), (14, 17, 29, 28), (90, 91, 3, 2, 88, 89), (5, 26, 28, 15), (6, 32, 34, 16), (21, 24, 37, 36), (18, 21, 36, 35), (15, 18, 35, 34), (55, 59, 37, 24), (57, 27, 13, 54), (42, 43, 44), (45, 46, 47), (49, 43, 42, 48), (51, 46, 45, 50), (49, 62, 61, 23, 20), (64, 67, 50, 22, 25), (63, 62, 49, 48, 52), (53, 51, 50, 67, 66), (60, 61, 62, 63), (64, 65, 66, 67), (57, 54, 55, 56), (54, 58, 59, 55), (56, 61, 60, 57), (64, 59, 58, 65), (56, 55, 24, 31), (72, 73, 74, 75), (76, 77, 78, 79), (70, 68, 69, 71), (76, 70, 71, 77), (68, 73, 72, 69), (1, 71, 69, 0), (83, 96, 97, 92, 93, 80, 40, 41, 33, 13, 27, 38, 39), (92, 97, 99, 94), (89, 87, 84, 90), (88, 86, 87, 89), (85, 91, 90, 84), (95, 93, 92, 94), (96, 98, 99, 97), (86, 95, 94, 87), (98, 85, 84, 99), (87, 94, 99, 84), (73, 6, 9), (6, 47, 46), (9, 6, 46), (4, 76, 12), (76, 79, 12), (12, 42, 4)])
_uv = me_cube_002.uv_layers.new(name='UVMap')
_uv.uv.foreach_set('vector', [0.375, 0.5, 0.4404, 0.5, 0.4404, 0.5, 0.375, 0.5, 0.4443, 0.5024, 0.4443, 0.5625, 0.4443, 0.5938, 0.4443, 0.625, 0.4443, 0.6562, 0.4443, 0.6875, 0.4443, 0.7476, 0.4443, 0.7468, 0.4443, 0.5032, 0.375, 0.254, 0.4443, 0.254, 0.4443, 0.4966, 0.4404, 0.5, 0.375, 0.5, 0.4895, 0.75, 0.4479, 0.75, 0.4443, 0.7476, 0.375, 0.75, 0.4404, 0.75, 0.4443, 0.7534, 0.4443, 0.996, 0.375, 0.996, 0.625, 0.286, 0.625, 0.5, 0.5899, 0.5, 0.5899, 0.254, 0.4895, 0.5548, 0.4778, 0.5625, 0.4443, 0.5625, 0.5798, 0.6562, 0.5798, 0.6811, 0.5798, 0.6875, 0.5798, 0.6562, 0.5798, 0.6969, 0.625, 0.698, 0.625, 0.718, 0.5899, 0.75, 0.5798, 0.75, 0.625, 0.75, 0.625, 0.964, 0.5899, 0.996, 0.5899, 0.75, 0.5798, 0.5, 0.5899, 0.5, 0.625, 0.532, 0.625, 0.552, 0.5798, 0.5531, 0.375, 0.75, 0.375, 0.5, 0.375, 0.5, 0.375, 0.75, 0.4404, 0.75, 0.375, 0.75, 0.375, 0.75, 0.4404, 0.75, 0.4895, 0.6875, 0.4778, 0.6875, 0.4443, 0.6875, 0.4443, 0.6875, 0.4895, 0.6875, 0.5346, 0.6875, 0.4895, 0.6875, 0.4895, 0.6875, 0.5346, 0.6875, 0.4895, 0.5625, 0.5346, 0.5625, 0.5346, 0.5625, 0.4895, 0.5625, 0.5879, 0.5663, 0.625, 0.5667, 0.625, 0.5938, 0.589, 0.5938, 0.4443, 0.5938, 0.4443, 0.5625, 0.4443, 0.5625, 0.4443, 0.5938, 0.4443, 0.5625, 0.4778, 0.5625, 0.4895, 0.5625, 0.4895, 0.5625, 0.4443, 0.5625, 0.4443, 0.254, 0.5899, 0.254, 0.5899, 0.5, 0.5798, 0.5, 0.5346, 0.5, 0.4895, 0.5, 0.4479, 0.5, 0.4443, 0.4966, 0.4895, 0.6952, 0.5346, 0.696, 0.5346, 0.75, 0.4895, 0.75, 0.625, 0.698, 0.5798, 0.6969, 0.5792, 0.6891, 0.5879, 0.6837, 0.625, 0.6833, 0.5346, 0.696, 0.5798, 0.6969, 0.5798, 0.75, 0.5346, 0.75, 0.589, 0.6562, 0.625, 0.6562, 0.625, 0.6833, 0.5879, 0.6837, 0.5798, 0.5689, 0.5798, 0.5938, 0.5798, 0.5938, 0.5798, 0.5625, 0.4895, 0.5, 0.5346, 0.5, 0.5346, 0.554, 0.4895, 0.5548, 0.4443, 0.5938, 0.4895, 0.5938, 0.4895, 0.625, 0.4443, 0.625, 0.4443, 0.6562, 0.4895, 0.6562, 0.4895, 0.6875, 0.4443, 0.6875, 0.4895, 0.5938, 0.5346, 0.5938, 0.5346, 0.625, 0.4895, 0.625, 0.4895, 0.6562, 0.5346, 0.6562, 0.5346, 0.6875, 0.4895, 0.6875, 0.5346, 0.5938, 0.5798, 0.5938, 0.5798, 0.625, 0.5346, 0.625, 0.5346, 0.6562, 0.5798, 0.6562, 0.5798, 0.6875, 0.5346, 0.6875, 0.589, 0.625, 0.625, 0.625, 0.625, 0.6562, 0.589, 0.6562, 0.4443, 0.7534, 0.4479, 0.75, 0.4895, 0.75, 0.5346, 0.75, 0.5798, 0.75, 0.5899, 0.75, 0.5899, 0.996, 0.4443, 0.996, 0.4443, 0.6562, 0.4443, 0.625, 0.4443, 0.625, 0.4443, 0.6562, 0.5346, 0.5, 0.5798, 0.5, 0.5798, 0.5531, 0.5346, 0.554, 0.625, 0.5667, 0.5879, 0.5663, 0.5792, 0.5609, 0.5798, 0.5531, 0.625, 0.552, 0.5346, 0.5625, 0.5798, 0.5625, 0.5798, 0.5938, 0.5346, 0.5938, 0.4895, 0.5625, 0.5346, 0.5625, 0.5346, 0.5938, 0.4895, 0.5938, 0.4443, 0.5625, 0.4895, 0.5625, 0.4895, 0.5938, 0.4443, 0.5938, 0.125, 0.5029, 0.129, 0.5, 0.375, 0.5, 0.375, 0.75, 0.129, 0.75, 0.125, 0.7471, 0.4443, 0.625, 0.4443, 0.5938, 0.4443, 0.5938, 0.4443, 0.625, 0.4443, 0.6875, 0.4443, 0.6562, 0.4443, 0.6562, 0.4443, 0.6875, 0.5346, 0.625, 0.5798, 0.625, 0.5798, 0.6562, 0.5346, 0.6562, 0.4895, 0.625, 0.5346, 0.625, 0.5346, 0.6562, 0.4895, 0.6562, 0.4443, 0.625, 0.4895, 0.625, 0.4895, 0.6562, 0.4443, 0.6562, 0.5798, 0.625, 0.5798, 0.6562, 0.5798, 0.6562, 0.5798, 0.625, 0.589, 0.5938, 0.625, 0.5938, 0.625, 0.625, 0.589, 0.625, 0.4895, 0.5548, 0.4895, 0.5625, 0.4778, 0.5625, 0.4895, 0.6875, 0.4872, 0.6875, 0.4778, 0.6875, 0.5346, 0.5625, 0.4895, 0.5625, 0.4895, 0.5548, 0.5346, 0.554, 0.5346, 0.696, 0.4895, 0.6952, 0.4895, 0.6875, 0.5346, 0.6875, 0.5346, 0.5625, 0.571, 0.5625, 0.5798, 0.5625, 0.5798, 0.5625, 0.5346, 0.5625, 0.5798, 0.6875, 0.571, 0.6875, 0.5346, 0.6875, 0.5346, 0.6875, 0.5798, 0.6875, 0.5798, 0.5587, 0.571, 0.5625, 0.5346, 0.5625, 0.5346, 0.554, 0.5798, 0.5531, 0.5798, 0.6969, 0.5346, 0.696, 0.5346, 0.6875, 0.571, 0.6875, 0.5798, 0.6913, 0.5887, 0.5625, 0.5798, 0.5625, 0.571, 0.5625, 0.5776, 0.5625, 0.5798, 0.6875, 0.5798, 0.6875, 0.5776, 0.6875, 0.571, 0.6875, 0.589, 0.5938, 0.589, 0.625, 0.5798, 0.625, 0.5798, 0.5938, 0.589, 0.625, 0.589, 0.6562, 0.5798, 0.6562, 0.5798, 0.625, 0.5798, 0.5938, 0.5798, 0.5689, 0.5798, 0.57, 0.5798, 0.5938, 0.5798, 0.6811, 0.5798, 0.6562, 0.5798, 0.6562, 0.5798, 0.68, 0.5798, 0.5938, 0.5798, 0.625, 0.5798, 0.625, 0.5798, 0.5938, 0.4404, 0.75, 0.4443, 0.75, 0.4479, 0.75, 0.4443, 0.7534, 0.4443, 0.5024, 0.4443, 0.5, 0.4443, 0.4966, 0.4479, 0.5, 0.4443, 0.5032, 0.4443, 0.7468, 0.4404, 0.75, 0.4404, 0.5, 0.4443, 0.5024, 0.4443, 0.5032, 0.4404, 0.5, 0.4404, 0.5, 0.4443, 0.7468, 0.4443, 0.7476, 0.4404, 0.75, 0.4404, 0.75, 0.375, 0.5, 0.4404, 0.5, 0.4404, 0.75, 0.375, 0.75, 0.625, 0.532, 0.8375, 0.532, 0.8415, 0.5363, 0.8415, 0.7137, 0.8375, 0.718, 0.625, 0.718, 0.625, 0.698, 0.625, 0.6833, 0.625, 0.6562, 0.625, 0.625, 0.625, 0.5938, 0.625, 0.5667, 0.625, 0.552, 0.625, 0.03635, 0.625, 0.2137, 0.5899, 0.2461, 0.5899, 0.003925, 0.375, 0.002857, 0.4443, 0.002868, 0.4443, 0.2471, 0.375, 0.2471, 0.375, 0.0, 0.4443, 0.0, 0.4443, 0.002868, 0.375, 0.002857, 0.4443, 0.254, 0.375, 0.254, 0.375, 0.2471, 0.4443, 0.2471, 0.591, 0.001064, 0.625, 0.03201, 0.625, 0.03635, 0.5899, 0.003925, 0.625, 0.218, 0.591, 0.2489, 0.5899, 0.2461, 0.625, 0.2137, 0.4443, 0.0, 0.5899, 0.0, 0.5899, 0.003925, 0.4443, 0.002868, 0.5899, 0.254, 0.4443, 0.254, 0.4443, 0.2471, 0.5899, 0.2461, 0.4443, 0.002868, 0.5899, 0.003925, 0.5899, 0.2461, 0.4443, 0.2471, 0.4443, 0.7476, 0.4443, 0.6875, 0.4895, 0.75, 0.4443, 0.6875, 0.4778, 0.6875, 0.4895, 0.6952, 0.4895, 0.75, 0.4443, 0.6875, 0.4895, 0.6952, 0.4443, 0.5625, 0.4443, 0.5024, 0.4895, 0.5, 0.4443, 0.5024, 0.4479, 0.5, 0.4895, 0.5, 0.4895, 0.5, 0.4895, 0.5548, 0.4443, 0.5625])
me_cube_002.use_remesh_fix_poles = True
me_cube_002.use_remesh_preserve_attributes = False
me_cube_002.use_mirror_vertex_groups = False
me_cube_002.update()

# ---- objects
ob_cube = bpy.data.objects.new('Cube', me_cube)
ob_cube_001 = bpy.data.objects.new('Cube.001', me_cube_001)
ob_cube_002 = bpy.data.objects.new('Cube.002', me_cube_002)

# ---- transforms, parenting, visibility, modifiers, constraints
ob_cube.location = (-0.3704, 0.0, 0.0)
ob_cube.lock_rotations_4d = False
ob_cube.empty_display_type = 'ARROWS'
ob_cube.lineart.crease_threshold = 0.0
ob_cube_001.location = (0.0, 0.0, 0.0)
ob_cube_001.lineart.crease_threshold = 0.0
ob_cube_002.location = (0.0, 0.0, 0.0)
ob_cube_002.lineart.crease_threshold = 0.0
_m = ob_cube_002.modifiers.new('Triangulate', 'TRIANGULATE')

# ---- collection membership
col_collection.objects.link(ob_cube)
col_collection.objects.link(ob_cube_001)
col_collection.objects.link(ob_cube_002)

# ---- scene / render settings (as saved in the file)
scene.frame_start = 1; scene.frame_end = 250; scene.frame_set(1)
scene.render.engine = 'BLENDER_EEVEE_NEXT'
scene.cycles.use_denoising = False
scene.cycles.samples = 128
scene.cycles.sampling_pattern = 'TABULATED_SOBOL'
scene.cycles.use_adaptive_sampling = False
scene.cycles.use_light_tree = False
scene.view_settings.view_transform = 'Filmic'
bpy.context.view_layer.update()

# ---- added for rendering (the .blend has no active camera and no usable light): camera, sun
cam_auto = bpy.data.cameras.new('AutoCamera')
cam_auto.lens = 50.0
cam_auto.sensor_width = 36.0
cam_auto.clip_end = 1000.0
ob_auto_camera = bpy.data.objects.new('AutoCamera', cam_auto)
scene.collection.objects.link(ob_auto_camera)
ob_auto_camera.location = (3.13283, -3.37468, 2.24978)
ob_auto_camera.rotation_euler = (1.09748, -7.21219e-08, 0.694738)
scene.camera = ob_auto_camera
light_auto_sun = bpy.data.lights.new('AutoSun', 'SUN')
light_auto_sun.energy = 3.0
light_auto_sun.angle = 0.0523599
ob_auto_sun = bpy.data.objects.new('AutoSun', light_auto_sun)
scene.collection.objects.link(ob_auto_sun)
ob_auto_sun.rotation_euler = (0.872665, 0.174533, 0.523599)
bpy.context.view_layer.update()
